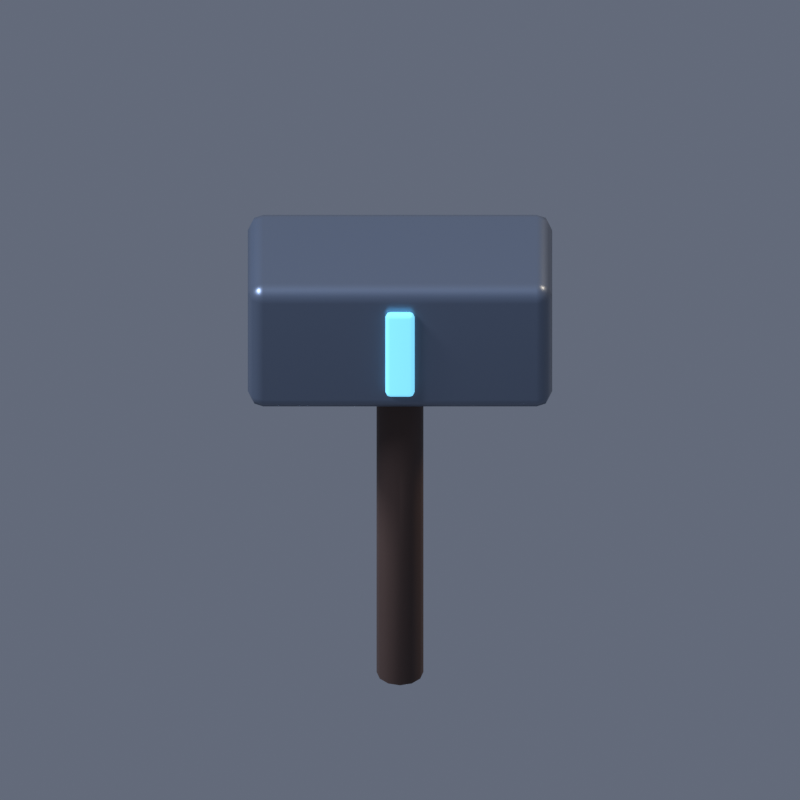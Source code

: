 # Source: icon_tempest.blend  (saved by Blender 5.2.44; exported with 4.5.12 LTS)
import bpy
from mathutils import Matrix  # noqa: F401  (used for matrix-valued properties, if any)

bpy.ops.wm.read_factory_settings(use_empty=True)
scene = bpy.context.scene
scene.name = 'Scene'

# ---- collections
col_collection = bpy.data.collections.new('Collection'); scene.collection.children.link(col_collection)

# ---- materials (node trees are filled in below, after node groups)
mat_leather = bpy.data.materials.new('leather')
mat_leather.diffuse_color = (0.075, 0.04, 0.028, 1.0)
mat_steel = bpy.data.materials.new('steel')
mat_steel.diffuse_color = (0.19, 0.23, 0.3, 1.0)
mat_soul = bpy.data.materials.new('soul')
mat_soul.diffuse_color = (0.17, 0.55, 0.78, 1.0)

# ---- material node trees
mat_leather.use_nodes = True; mat_leather.node_tree.nodes.clear()
_N = mat_leather.node_tree.nodes; _L = mat_leather.node_tree.links
n0 = _N.new('ShaderNodeBsdfPrincipled'); n0.name = 'Principled BSDF'; n0.location = (-200, 100)
n0.inputs[0].default_value = (0.075, 0.04, 0.028, 1.0)
n0.inputs[2].default_value = 0.7
n0.inputs[10].default_value = 0.005
n1 = _N.new('ShaderNodeOutputMaterial'); n1.name = 'Material Output'; n1.location = (200, 100)
_L.new(n0.outputs[0], n1.inputs[0])
n1.is_active_output = True
mat_steel.use_nodes = True; mat_steel.node_tree.nodes.clear()
_N = mat_steel.node_tree.nodes; _L = mat_steel.node_tree.links
n0 = _N.new('ShaderNodeBsdfPrincipled'); n0.name = 'Principled BSDF'; n0.location = (-200, 100)
n0.inputs[0].default_value = (0.19, 0.23, 0.3, 1.0)
n0.inputs[1].default_value = 0.65
n0.inputs[2].default_value = 0.36
n0.inputs[10].default_value = 0.005
n1 = _N.new('ShaderNodeOutputMaterial'); n1.name = 'Material Output'; n1.location = (200, 100)
_L.new(n0.outputs[0], n1.inputs[0])
n1.is_active_output = True
mat_soul.use_nodes = True; mat_soul.node_tree.nodes.clear()
_N = mat_soul.node_tree.nodes; _L = mat_soul.node_tree.links
n0 = _N.new('ShaderNodeBsdfPrincipled'); n0.name = 'Principled BSDF'; n0.location = (-200, 100)
n0.inputs[0].default_value = (0.17, 0.55, 0.78, 1.0)
n0.inputs[2].default_value = 0.7
n0.inputs[10].default_value = 0.005
n0.inputs[27].default_value = (0.17, 0.55, 0.78, 1.0)
n0.inputs[28].default_value = 1.2
n1 = _N.new('ShaderNodeOutputMaterial'); n1.name = 'Material Output'; n1.location = (200, 100)
_L.new(n0.outputs[0], n1.inputs[0])
n1.is_active_output = True

# ---- world
world_world = bpy.data.worlds.new('World'); scene.world = world_world
world_world.use_nodes = True; world_world.node_tree.nodes.clear()
_N = world_world.node_tree.nodes; _L = world_world.node_tree.links
n0 = _N.new('ShaderNodeOutputWorld'); n0.name = 'World Output'; n0.location = (200, 100)
n1 = _N.new('ShaderNodeBackground'); n1.name = 'Background'; n1.location = (-200, 100)
n1.inputs[0].default_value = (0.25, 0.29, 0.39, 1.0)
n1.inputs[1].default_value = 0.5
_L.new(n1.outputs[0], n0.inputs[0])
n0.is_active_output = True
world_world.color = (0.05088, 0.05088, 0.05088)
world_world.sun_shadow_jitter_overblur = 0.0

# ---- cameras
cam_orthographic_export_camera_043 = bpy.data.cameras.new('Orthographic export camera.043')
cam_orthographic_export_camera_043.type = 'ORTHO'
cam_orthographic_export_camera_043.ortho_scale = 2.05

# ---- lights
light_moon_key_043 = bpy.data.lights.new('Moon key.043', 'SUN')
light_moon_key_043.color = (0.7, 0.8, 1.0)
light_moon_key_043.angle = 0.25
light_moon_key_043.energy = 2.6
light_warm_fill_043 = bpy.data.lights.new('Warm fill.043', 'SUN')
light_warm_fill_043.color = (1.0, 0.76, 0.49)
light_warm_fill_043.angle = 0.25
light_warm_fill_043.energy = 1.15
light_rim_043 = bpy.data.lights.new('Rim.043', 'SUN')
light_rim_043.color = (0.64, 0.74, 1.0)
light_rim_043.angle = 0.25
light_rim_043.energy = 1.5

# ---- meshes
me_cylinder = bpy.data.meshes.new('Cylinder')
me_cylinder.from_pydata([(0.0, 0.06, -0.55), (0.0, 0.06, 0.55), (0.03, 0.05196, -0.55), (0.03, 0.05196, 0.55), (0.05196, 0.03, -0.55), (0.05196, 0.03, 0.55), (0.06, 0.0, -0.55), (0.06, 0.0, 0.55), (0.05196, -0.03, -0.55), (0.05196, -0.03, 0.55), (0.03, -0.05196, -0.55), (0.03, -0.05196, 0.55), (0.0, -0.06, -0.55), (0.0, -0.06, 0.55), (-0.03, -0.05196, -0.55), (-0.03, -0.05196, 0.55), (-0.05196, -0.03, -0.55), (-0.05196, -0.03, 0.55), (-0.06, 0.0, -0.55), (-0.06, 0.0, 0.55), (-0.05196, 0.03, -0.55), (-0.05196, 0.03, 0.55), (-0.03, 0.05196, -0.55), (-0.03, 0.05196, 0.55)], [], [(0, 1, 3, 2), (2, 3, 5, 4), (4, 5, 7, 6), (6, 7, 9, 8), (8, 9, 11, 10), (10, 11, 13, 12), (12, 13, 15, 14), (14, 15, 17, 16), (16, 17, 19, 18), (18, 19, 21, 20), (3, 1, 23, 21, 19, 17, 15, 13, 11, 9, 7, 5), (20, 21, 23, 22), (22, 23, 1, 0), (0, 2, 4, 6, 8, 10, 12, 14, 16, 18, 20, 22)])
_uv = me_cylinder.uv_layers.new(name='UVMap')
_uv.uv.foreach_set('vector', [1.0, 0.5, 1.0, 1.0, 0.9167, 1.0, 0.9167, 0.5, 0.9167, 0.5, 0.9167, 1.0, 0.8333, 1.0, 0.8333, 0.5, 0.8333, 0.5, 0.8333, 1.0, 0.75, 1.0, 0.75, 0.5, 0.75, 0.5, 0.75, 1.0, 0.6667, 1.0, 0.6667, 0.5, 0.6667, 0.5, 0.6667, 1.0, 0.5833, 1.0, 0.5833, 0.5, 0.5833, 0.5, 0.5833, 1.0, 0.5, 1.0, 0.5, 0.5, 0.5, 0.5, 0.5, 1.0, 0.4167, 1.0, 0.4167, 0.5, 0.4167, 0.5, 0.4167, 1.0, 0.3333, 1.0, 0.3333, 0.5, 0.3333, 0.5, 0.3333, 1.0, 0.25, 1.0, 0.25, 0.5, 0.25, 0.5, 0.25, 1.0, 0.1667, 1.0, 0.1667, 0.5, 0.37, 0.4578, 0.25, 0.49, 0.13, 0.4578, 0.04215, 0.37, 0.01, 0.25, 0.04215, 0.13, 0.13, 0.04215, 0.25, 0.01, 0.37, 0.04215, 0.4578, 0.13, 0.49, 0.25, 0.4578, 0.37, 0.1667, 0.5, 0.1667, 1.0, 0.08333, 1.0, 0.08333, 0.5, 0.08333, 0.5, 0.08333, 1.0, 7.451e-08, 1.0, 7.451e-08, 0.5, 0.75, 0.49, 0.87, 0.4578, 0.9578, 0.37, 0.99, 0.25, 0.9578, 0.13, 0.87, 0.04215, 0.75, 0.01, 0.63, 0.04215, 0.5422, 0.13, 0.51, 0.25, 0.5422, 0.37, 0.63, 0.4578])
me_cylinder.materials.append(mat_leather)
me_cylinder.update()
me_cube = bpy.data.meshes.new('Cube')
me_cube.from_pydata([(-0.39, -0.185, -0.19), (-0.39, -0.185, 0.19), (-0.39, 0.185, -0.19), (-0.39, 0.185, 0.19), (0.39, -0.185, -0.19), (0.39, -0.185, 0.19), (0.39, 0.185, -0.19), (0.39, 0.185, 0.19)], [], [(0, 1, 3, 2), (2, 3, 7, 6), (6, 7, 5, 4), (4, 5, 1, 0), (2, 6, 4, 0), (7, 3, 1, 5)])
_uv = me_cube.uv_layers.new(name='UVMap')
_uv.uv.foreach_set('vector', [0.375, 0.0, 0.625, 0.0, 0.625, 0.25, 0.375, 0.25, 0.375, 0.25, 0.625, 0.25, 0.625, 0.5, 0.375, 0.5, 0.375, 0.5, 0.625, 0.5, 0.625, 0.75, 0.375, 0.75, 0.375, 0.75, 0.625, 0.75, 0.625, 1.0, 0.375, 1.0, 0.125, 0.5, 0.375, 0.5, 0.375, 0.75, 0.125, 0.75, 0.625, 0.5, 0.875, 0.5, 0.875, 0.75, 0.625, 0.75])
me_cube.materials.append(mat_steel)
me_cube.update()
me_cube_001 = bpy.data.meshes.new('Cube.001')
me_cube_001.from_pydata([(-0.0375, -0.0125, -0.13), (-0.0375, -0.0125, 0.13), (-0.0375, 0.0125, -0.13), (-0.0375, 0.0125, 0.13), (0.0375, -0.0125, -0.13), (0.0375, -0.0125, 0.13), (0.0375, 0.0125, -0.13), (0.0375, 0.0125, 0.13)], [], [(0, 1, 3, 2), (2, 3, 7, 6), (6, 7, 5, 4), (4, 5, 1, 0), (2, 6, 4, 0), (7, 3, 1, 5)])
_uv = me_cube_001.uv_layers.new(name='UVMap')
_uv.uv.foreach_set('vector', [0.375, 0.0, 0.625, 0.0, 0.625, 0.25, 0.375, 0.25, 0.375, 0.25, 0.625, 0.25, 0.625, 0.5, 0.375, 0.5, 0.375, 0.5, 0.625, 0.5, 0.625, 0.75, 0.375, 0.75, 0.375, 0.75, 0.625, 0.75, 0.625, 1.0, 0.375, 1.0, 0.125, 0.5, 0.375, 0.5, 0.375, 0.75, 0.125, 0.75, 0.625, 0.5, 0.875, 0.5, 0.875, 0.75, 0.625, 0.75])
me_cube_001.materials.append(mat_soul)
me_cube_001.update()

# ---- objects
ob_camera = bpy.data.objects.new('Camera', cam_orthographic_export_camera_043)
ob_moon_key = bpy.data.objects.new('Moon key', light_moon_key_043)
ob_warm_fill = bpy.data.objects.new('Warm fill', light_warm_fill_043)
ob_rim = bpy.data.objects.new('Rim', light_rim_043)
ob_tempest = bpy.data.objects.new('tempest', None)
ob_hammer_haft = bpy.data.objects.new('Hammer haft', me_cylinder)
ob_storm_hammer = bpy.data.objects.new('Storm hammer', me_cube)
ob_hammer_rune = bpy.data.objects.new('Hammer rune', me_cube_001)

# ---- transforms, parenting, visibility, modifiers, constraints
ob_camera.location = (0.0, -8.192, 6.587)
ob_camera.rotation_euler = (0.9599, -0.0, 0.0)
ob_moon_key.location = (0.0, 0.0, 0.0)
ob_moon_key.rotation_euler = (0.45, -0.5, -0.65)
ob_warm_fill.location = (0.0, 0.0, 0.0)
ob_warm_fill.rotation_euler = (0.8, 0.3, 1.8)
ob_rim.location = (0.0, 0.0, 0.0)
ob_rim.rotation_euler = (-0.65, 0.4, 2.6)
ob_tempest.location = (0.0, 0.0, 0.0)
ob_hammer_haft.parent = ob_tempest
ob_hammer_haft.location = (0.0, 0.0, 0.55)
_m = ob_hammer_haft.modifiers.new('Weighted normals', 'WEIGHTED_NORMAL')
ob_storm_hammer.parent = ob_tempest
ob_storm_hammer.location = (0.0, 0.0, 1.13)
_m = ob_storm_hammer.modifiers.new('Forged edges', 'BEVEL')
_m.width = 0.04
_m.width_pct = 0.04
_m.segments = 2
_m = ob_storm_hammer.modifiers.new('Weighted normals', 'WEIGHTED_NORMAL')
ob_hammer_rune.parent = ob_tempest
ob_hammer_rune.location = (0.0, -0.195, 1.13)
_m = ob_hammer_rune.modifiers.new('Forged edges', 'BEVEL')
_m.width = 0.04
_m.width_pct = 0.04
_m.segments = 2
_m = ob_hammer_rune.modifiers.new('Weighted normals', 'WEIGHTED_NORMAL')

# ---- collection membership
scene.collection.objects.link(ob_camera)
scene.collection.objects.link(ob_moon_key)
scene.collection.objects.link(ob_warm_fill)
scene.collection.objects.link(ob_rim)
col_collection.objects.link(ob_tempest)
col_collection.objects.link(ob_hammer_haft)
col_collection.objects.link(ob_storm_hammer)
col_collection.objects.link(ob_hammer_rune)

# ---- scene / render settings (as saved in the file)
scene.camera = ob_camera
scene.frame_start = 1; scene.frame_end = 52; scene.frame_set(1)
scene.render.engine = 'BLENDER_EEVEE_NEXT'
scene.render.image_settings.compression = 85
scene.render.resolution_x = 96
scene.render.resolution_y = 96
scene.render.fps = 12
scene.render.film_transparent = True
scene.render.bake_bias = 0.0
scene.render.bake_samples = 0
scene.render.compositor_device = 'GPU'
scene.eevee.taa_render_samples = 16
scene.eevee.use_volume_custom_range = False
scene.eevee.fast_gi_thickness_near = 0.1
scene.eevee.fast_gi_thickness_far = 0.0
scene.eevee.ray_tracing_options.screen_trace_thickness = 0.1
scene.view_settings.view_transform = 'Standard'
bpy.context.view_layer.update()
